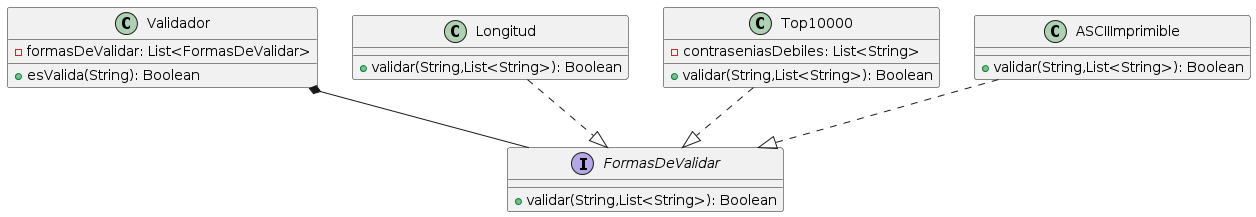

The diagram above was rendered by PlantUML. Its source (embedded in the PNG):
@startuml
Validador *-- FormasDeValidar
Longitud ..|> FormasDeValidar
Top10000 ..|> FormasDeValidar
ASCIIImprimible ..|> FormasDeValidar

class Validador {
 -formasDeValidar: List<FormasDeValidar>
 +esValida(String): Boolean
}

interface FormasDeValidar {
 +validar(String,List<String>): Boolean
}

class Longitud {
 +validar(String,List<String>): Boolean
}

class Top10000 {
 -contraseniasDebiles: List<String>
 +validar(String,List<String>): Boolean
}

class ASCIIImprimible {
 +validar(String,List<String>): Boolean
}
@enduml